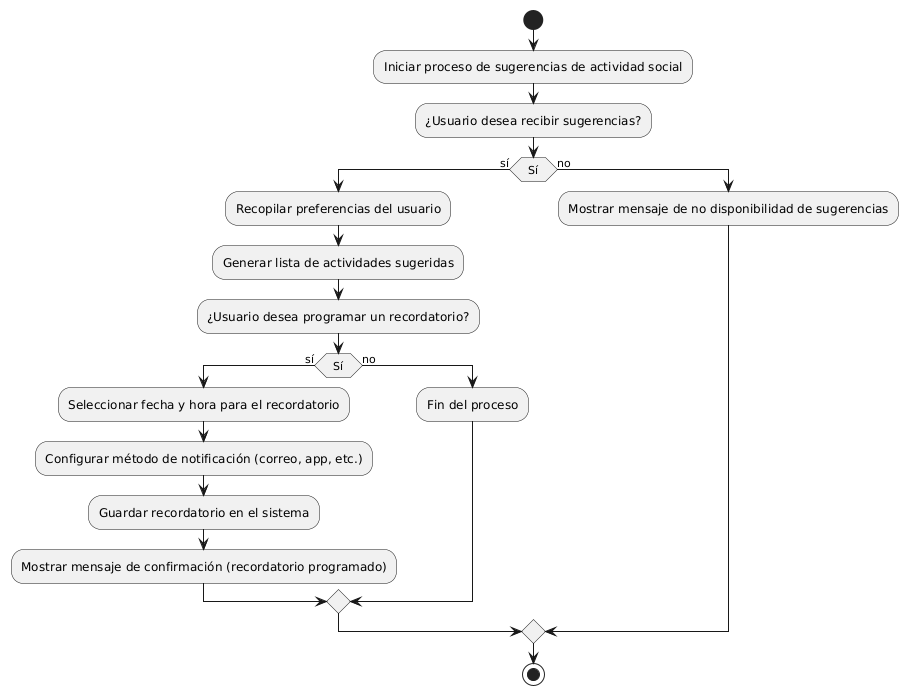

The diagram above was rendered by PlantUML. Its source (embedded in the PNG):
@startuml
start
:Iniciar proceso de sugerencias de actividad social;
:¿Usuario desea recibir sugerencias?;
if (Sí) then (sí)
    :Recopilar preferencias del usuario;
    :Generar lista de actividades sugeridas;
    :¿Usuario desea programar un recordatorio?;
    if (Sí) then (sí)
        :Seleccionar fecha y hora para el recordatorio;
        :Configurar método de notificación (correo, app, etc.);
        :Guardar recordatorio en el sistema;
        :Mostrar mensaje de confirmación (recordatorio programado);
    else (no)
        :Fin del proceso;
    endif
else (no)
    :Mostrar mensaje de no disponibilidad de sugerencias;
endif

stop
@enduml